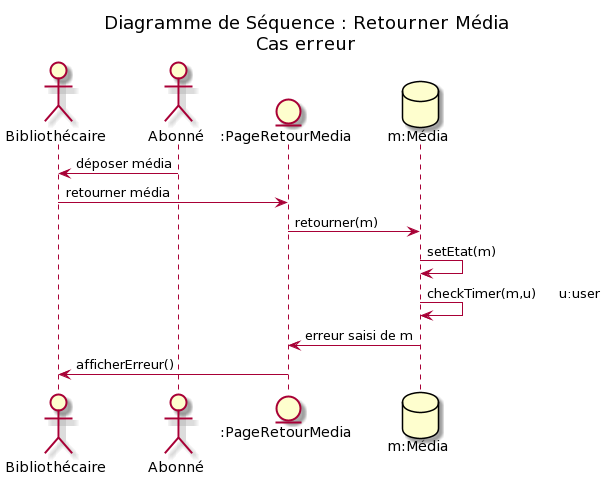

The diagram above was rendered by PlantUML. Its source (embedded in the PNG):
@startuml
!pragma teoz true


'participants :
actor "Bibliothécaire" as biblio
actor "Abonné" as ab
entity ":PageRetourMedia" as log
database "m:Média" as bdd

title Diagramme de Séquence : Retourner Média\nCas erreur

ab -> biblio : déposer média
biblio -> log : retourner média
log -> bdd : retourner(m)
bdd -> bdd : setEtat(m)
bdd -> bdd : checkTimer(m,u) \t u:user
bdd -> log : erreur saisi de m 
log -> biblio : afficherErreur()
@enduml